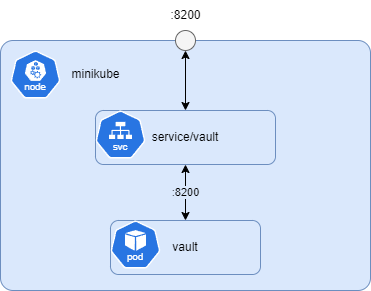

The diagram above was exported from draw.io. Its source (the exported page's mxGraphModel, read from the mxfile embedded in the PNG):
<mxGraphModel dx="656" dy="388" grid="1" gridSize="10" guides="1" tooltips="1" connect="1" arrows="1" fold="1" page="1" pageScale="1" pageWidth="1169" pageHeight="827" math="0" shadow="0">
  <root>
    <mxCell id="0" />
    <mxCell id="1" parent="0" />
    <mxCell id="MHGplfqkId8OQbxxlSns-11" value="" style="rounded=1;whiteSpace=wrap;html=1;fillColor=#dae8fc;strokeColor=#6c8ebf;align=center;arcSize=5;" vertex="1" parent="1">
      <mxGeometry x="270" y="110" width="370" height="250" as="geometry" />
    </mxCell>
    <mxCell id="MHGplfqkId8OQbxxlSns-3" value="vault" style="rounded=1;whiteSpace=wrap;html=1;fillColor=#dae8fc;strokeColor=#6c8ebf;" vertex="1" parent="1">
      <mxGeometry x="380" y="290" width="150" height="54" as="geometry" />
    </mxCell>
    <mxCell id="MHGplfqkId8OQbxxlSns-1" value="" style="aspect=fixed;sketch=0;html=1;dashed=0;whitespace=wrap;verticalLabelPosition=bottom;verticalAlign=top;fillColor=#2875E2;strokeColor=#ffffff;points=[[0.005,0.63,0],[0.1,0.2,0],[0.9,0.2,0],[0.5,0,0],[0.995,0.63,0],[0.72,0.99,0],[0.5,1,0],[0.28,0.99,0]];shape=mxgraph.kubernetes.icon2;kubernetesLabel=1;prIcon=pod" vertex="1" parent="1">
      <mxGeometry x="380" y="290" width="50" height="48" as="geometry" />
    </mxCell>
    <mxCell id="MHGplfqkId8OQbxxlSns-4" value="" style="aspect=fixed;sketch=0;html=1;dashed=0;whitespace=wrap;verticalLabelPosition=bottom;verticalAlign=top;fillColor=#2875E2;strokeColor=#ffffff;points=[[0.005,0.63,0],[0.1,0.2,0],[0.9,0.2,0],[0.5,0,0],[0.995,0.63,0],[0.72,0.99,0],[0.5,1,0],[0.28,0.99,0]];shape=mxgraph.kubernetes.icon2;kubernetesLabel=1;prIcon=node" vertex="1" parent="1">
      <mxGeometry x="280" y="120" width="50" height="48" as="geometry" />
    </mxCell>
    <mxCell id="MHGplfqkId8OQbxxlSns-15" style="edgeStyle=orthogonalEdgeStyle;rounded=0;orthogonalLoop=1;jettySize=auto;html=1;exitX=0.5;exitY=1;exitDx=0;exitDy=0;entryX=0.5;entryY=0;entryDx=0;entryDy=0;startArrow=classic;startFill=1;" edge="1" parent="1" source="MHGplfqkId8OQbxxlSns-13" target="MHGplfqkId8OQbxxlSns-9">
      <mxGeometry relative="1" as="geometry" />
    </mxCell>
    <mxCell id="MHGplfqkId8OQbxxlSns-9" value="service/vault" style="rounded=1;whiteSpace=wrap;html=1;fillColor=#dae8fc;strokeColor=#6c8ebf;" vertex="1" parent="1">
      <mxGeometry x="365" y="180" width="180" height="54" as="geometry" />
    </mxCell>
    <mxCell id="MHGplfqkId8OQbxxlSns-8" value="" style="aspect=fixed;sketch=0;html=1;dashed=0;whitespace=wrap;verticalLabelPosition=bottom;verticalAlign=top;fillColor=#2875E2;strokeColor=#ffffff;points=[[0.005,0.63,0],[0.1,0.2,0],[0.9,0.2,0],[0.5,0,0],[0.995,0.63,0],[0.72,0.99,0],[0.5,1,0],[0.28,0.99,0]];shape=mxgraph.kubernetes.icon2;kubernetesLabel=1;prIcon=svc" vertex="1" parent="1">
      <mxGeometry x="365" y="180" width="50" height="48" as="geometry" />
    </mxCell>
    <mxCell id="MHGplfqkId8OQbxxlSns-12" value="minikube" style="text;html=1;align=center;verticalAlign=middle;resizable=0;points=[];autosize=1;strokeColor=none;fillColor=none;" vertex="1" parent="1">
      <mxGeometry x="330" y="129" width="70" height="30" as="geometry" />
    </mxCell>
    <mxCell id="MHGplfqkId8OQbxxlSns-13" value="" style="ellipse;whiteSpace=wrap;html=1;fillColor=#f5f5f5;fontColor=#333333;strokeColor=#666666;" vertex="1" parent="1">
      <mxGeometry x="445" y="100" width="20" height="20" as="geometry" />
    </mxCell>
    <mxCell id="MHGplfqkId8OQbxxlSns-16" value=":8200" style="text;html=1;align=center;verticalAlign=middle;resizable=0;points=[];autosize=1;strokeColor=none;fillColor=none;" vertex="1" parent="1">
      <mxGeometry x="430" y="70" width="50" height="30" as="geometry" />
    </mxCell>
    <mxCell id="MHGplfqkId8OQbxxlSns-19" value=":8200" style="edgeStyle=orthogonalEdgeStyle;rounded=0;orthogonalLoop=1;jettySize=auto;html=1;startArrow=classic;startFill=1;labelBackgroundColor=#DAE8FC;" edge="1" parent="1" source="MHGplfqkId8OQbxxlSns-9" target="MHGplfqkId8OQbxxlSns-3">
      <mxGeometry relative="1" as="geometry">
        <mxPoint x="465" y="130" as="sourcePoint" />
        <mxPoint x="465" y="240" as="targetPoint" />
      </mxGeometry>
    </mxCell>
  </root>
</mxGraphModel>